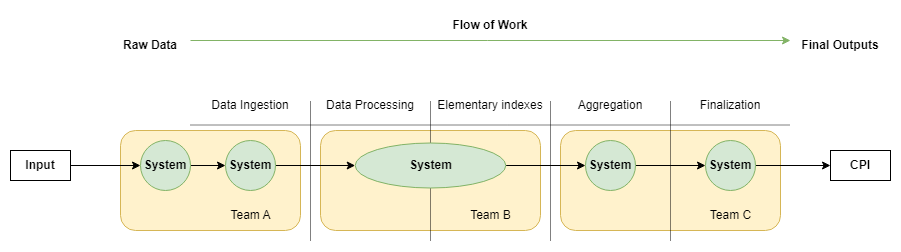

The diagram above was exported from draw.io. Its source (the exported page's mxGraphModel, read from the mxfile embedded in the PNG):
<mxGraphModel dx="2076" dy="1118" grid="1" gridSize="10" guides="1" tooltips="1" connect="1" arrows="1" fold="1" page="1" pageScale="1" pageWidth="850" pageHeight="1100" math="0" shadow="0">
  <root>
    <mxCell id="0" />
    <mxCell id="1" parent="0" />
    <mxCell id="IACA-NkdxXSS0XeJKZAz-35" value="" style="rounded=1;whiteSpace=wrap;html=1;fillColor=#fff2cc;strokeColor=#d6b656;" parent="1" vertex="1">
      <mxGeometry x="450" y="130" width="220" height="100" as="geometry" />
    </mxCell>
    <mxCell id="IACA-NkdxXSS0XeJKZAz-33" value="" style="rounded=1;whiteSpace=wrap;html=1;fillColor=#fff2cc;strokeColor=#d6b656;" parent="1" vertex="1">
      <mxGeometry x="210" y="130" width="220" height="100" as="geometry" />
    </mxCell>
    <mxCell id="IACA-NkdxXSS0XeJKZAz-31" value="" style="rounded=1;whiteSpace=wrap;html=1;fillColor=#fff2cc;strokeColor=#d6b656;" parent="1" vertex="1">
      <mxGeometry x="10" y="130" width="180" height="100" as="geometry" />
    </mxCell>
    <mxCell id="IACA-NkdxXSS0XeJKZAz-1" value="" style="endArrow=none;html=1;rounded=0;strokeWidth=1;dashed=1;dashPattern=1 1;" parent="1" edge="1">
      <mxGeometry width="50" height="50" relative="1" as="geometry">
        <mxPoint x="80" y="124.5" as="sourcePoint" />
        <mxPoint x="680" y="124.5" as="targetPoint" />
      </mxGeometry>
    </mxCell>
    <mxCell id="IACA-NkdxXSS0XeJKZAz-2" value="" style="endArrow=none;html=1;rounded=0;dashed=1;dashPattern=1 1;" parent="1" edge="1">
      <mxGeometry width="50" height="50" relative="1" as="geometry">
        <mxPoint x="200" y="240" as="sourcePoint" />
        <mxPoint x="200" y="100" as="targetPoint" />
      </mxGeometry>
    </mxCell>
    <mxCell id="IACA-NkdxXSS0XeJKZAz-3" value="" style="endArrow=none;html=1;rounded=0;dashed=1;dashPattern=1 1;" parent="1" edge="1">
      <mxGeometry width="50" height="50" relative="1" as="geometry">
        <mxPoint x="320" y="240" as="sourcePoint" />
        <mxPoint x="320" y="100" as="targetPoint" />
      </mxGeometry>
    </mxCell>
    <mxCell id="IACA-NkdxXSS0XeJKZAz-4" value="" style="endArrow=none;html=1;rounded=0;dashed=1;dashPattern=1 1;" parent="1" edge="1">
      <mxGeometry width="50" height="50" relative="1" as="geometry">
        <mxPoint x="440" y="240" as="sourcePoint" />
        <mxPoint x="440" y="100" as="targetPoint" />
      </mxGeometry>
    </mxCell>
    <mxCell id="IACA-NkdxXSS0XeJKZAz-7" value="" style="endArrow=classic;html=1;rounded=0;fillColor=#d5e8d4;strokeColor=#82b366;" parent="1" edge="1">
      <mxGeometry width="50" height="50" relative="1" as="geometry">
        <mxPoint x="80" y="40" as="sourcePoint" />
        <mxPoint x="680" y="40" as="targetPoint" />
      </mxGeometry>
    </mxCell>
    <mxCell id="IACA-NkdxXSS0XeJKZAz-8" value="Flow of Work" style="text;html=1;align=center;verticalAlign=middle;whiteSpace=wrap;rounded=0;fontStyle=1" parent="1" vertex="1">
      <mxGeometry x="340" y="10" width="80" height="30" as="geometry" />
    </mxCell>
    <mxCell id="IACA-NkdxXSS0XeJKZAz-9" value="&lt;b&gt;Raw Data&lt;/b&gt;" style="text;html=1;align=center;verticalAlign=middle;whiteSpace=wrap;rounded=0;" parent="1" vertex="1">
      <mxGeometry x="10" y="30" width="60" height="30" as="geometry" />
    </mxCell>
    <mxCell id="IACA-NkdxXSS0XeJKZAz-10" value="&lt;b&gt;Final Outputs&lt;/b&gt;" style="text;html=1;align=center;verticalAlign=middle;whiteSpace=wrap;rounded=0;" parent="1" vertex="1">
      <mxGeometry x="690" y="30" width="80" height="30" as="geometry" />
    </mxCell>
    <mxCell id="IACA-NkdxXSS0XeJKZAz-11" value="Data Ingestion" style="text;html=1;align=center;verticalAlign=middle;whiteSpace=wrap;rounded=0;" parent="1" vertex="1">
      <mxGeometry x="80" y="90" width="120" height="30" as="geometry" />
    </mxCell>
    <mxCell id="IACA-NkdxXSS0XeJKZAz-12" value="Data Processing" style="text;html=1;align=center;verticalAlign=middle;whiteSpace=wrap;rounded=0;" parent="1" vertex="1">
      <mxGeometry x="200" y="90" width="120" height="30" as="geometry" />
    </mxCell>
    <mxCell id="IACA-NkdxXSS0XeJKZAz-13" value="Elementary indexes" style="text;html=1;align=center;verticalAlign=middle;whiteSpace=wrap;rounded=0;" parent="1" vertex="1">
      <mxGeometry x="320" y="84.5" width="120" height="40" as="geometry" />
    </mxCell>
    <mxCell id="IACA-NkdxXSS0XeJKZAz-15" value="" style="endArrow=none;html=1;rounded=0;dashed=1;dashPattern=1 1;" parent="1" edge="1">
      <mxGeometry width="50" height="50" relative="1" as="geometry">
        <mxPoint x="560" y="240" as="sourcePoint" />
        <mxPoint x="560" y="100" as="targetPoint" />
      </mxGeometry>
    </mxCell>
    <mxCell id="IACA-NkdxXSS0XeJKZAz-16" value="Aggregation" style="text;html=1;align=center;verticalAlign=middle;whiteSpace=wrap;rounded=0;" parent="1" vertex="1">
      <mxGeometry x="440" y="90" width="120" height="30" as="geometry" />
    </mxCell>
    <mxCell id="IACA-NkdxXSS0XeJKZAz-17" value="Finalization" style="text;html=1;align=center;verticalAlign=middle;whiteSpace=wrap;rounded=0;" parent="1" vertex="1">
      <mxGeometry x="560" y="90" width="120" height="30" as="geometry" />
    </mxCell>
    <mxCell id="IACA-NkdxXSS0XeJKZAz-38" style="edgeStyle=orthogonalEdgeStyle;rounded=0;orthogonalLoop=1;jettySize=auto;html=1;exitX=1;exitY=0.5;exitDx=0;exitDy=0;entryX=0;entryY=0.5;entryDx=0;entryDy=0;" parent="1" source="IACA-NkdxXSS0XeJKZAz-18" target="IACA-NkdxXSS0XeJKZAz-37" edge="1">
      <mxGeometry relative="1" as="geometry" />
    </mxCell>
    <mxCell id="IACA-NkdxXSS0XeJKZAz-18" value="&lt;b&gt;System&lt;/b&gt;" style="ellipse;whiteSpace=wrap;html=1;aspect=fixed;fillColor=#d5e8d4;strokeColor=#82b366;" parent="1" vertex="1">
      <mxGeometry x="115" y="140" width="50" height="50" as="geometry" />
    </mxCell>
    <mxCell id="IACA-NkdxXSS0XeJKZAz-21" style="edgeStyle=orthogonalEdgeStyle;rounded=0;orthogonalLoop=1;jettySize=auto;html=1;" parent="1" source="IACA-NkdxXSS0XeJKZAz-39" target="IACA-NkdxXSS0XeJKZAz-18" edge="1">
      <mxGeometry relative="1" as="geometry" />
    </mxCell>
    <mxCell id="IACA-NkdxXSS0XeJKZAz-20" value="&lt;b&gt;Input&lt;/b&gt;" style="text;html=1;align=center;verticalAlign=middle;whiteSpace=wrap;rounded=0;strokeColor=default;" parent="1" vertex="1">
      <mxGeometry x="-100" y="150" width="60" height="30" as="geometry" />
    </mxCell>
    <mxCell id="IACA-NkdxXSS0XeJKZAz-27" style="edgeStyle=orthogonalEdgeStyle;rounded=0;orthogonalLoop=1;jettySize=auto;html=1;exitX=1;exitY=0.5;exitDx=0;exitDy=0;" parent="1" source="IACA-NkdxXSS0XeJKZAz-37" target="IACA-NkdxXSS0XeJKZAz-25" edge="1">
      <mxGeometry relative="1" as="geometry">
        <mxPoint x="405" y="165" as="sourcePoint" />
      </mxGeometry>
    </mxCell>
    <mxCell id="IACA-NkdxXSS0XeJKZAz-28" style="edgeStyle=orthogonalEdgeStyle;rounded=0;orthogonalLoop=1;jettySize=auto;html=1;" parent="1" source="IACA-NkdxXSS0XeJKZAz-25" target="IACA-NkdxXSS0XeJKZAz-26" edge="1">
      <mxGeometry relative="1" as="geometry" />
    </mxCell>
    <mxCell id="IACA-NkdxXSS0XeJKZAz-25" value="&lt;b&gt;System&lt;/b&gt;" style="ellipse;whiteSpace=wrap;html=1;aspect=fixed;fillColor=#d5e8d4;strokeColor=#82b366;" parent="1" vertex="1">
      <mxGeometry x="475" y="140" width="50" height="50" as="geometry" />
    </mxCell>
    <mxCell id="IACA-NkdxXSS0XeJKZAz-30" style="edgeStyle=orthogonalEdgeStyle;rounded=0;orthogonalLoop=1;jettySize=auto;html=1;entryX=0;entryY=0.5;entryDx=0;entryDy=0;" parent="1" source="IACA-NkdxXSS0XeJKZAz-26" target="IACA-NkdxXSS0XeJKZAz-29" edge="1">
      <mxGeometry relative="1" as="geometry" />
    </mxCell>
    <mxCell id="IACA-NkdxXSS0XeJKZAz-26" value="&lt;b&gt;System&lt;/b&gt;" style="ellipse;whiteSpace=wrap;html=1;aspect=fixed;fillColor=#d5e8d4;strokeColor=#82b366;" parent="1" vertex="1">
      <mxGeometry x="595" y="140" width="50" height="50" as="geometry" />
    </mxCell>
    <mxCell id="IACA-NkdxXSS0XeJKZAz-29" value="&lt;b&gt;CPI&lt;/b&gt;" style="text;html=1;align=center;verticalAlign=middle;whiteSpace=wrap;rounded=0;strokeColor=default;" parent="1" vertex="1">
      <mxGeometry x="720" y="150" width="60" height="30" as="geometry" />
    </mxCell>
    <mxCell id="IACA-NkdxXSS0XeJKZAz-32" value="Team A" style="text;html=1;align=center;verticalAlign=middle;whiteSpace=wrap;rounded=0;" parent="1" vertex="1">
      <mxGeometry x="97.5" y="200" width="85" height="30" as="geometry" />
    </mxCell>
    <mxCell id="IACA-NkdxXSS0XeJKZAz-34" value="Team B" style="text;html=1;align=center;verticalAlign=middle;whiteSpace=wrap;rounded=0;" parent="1" vertex="1">
      <mxGeometry x="337.5" y="200" width="85" height="30" as="geometry" />
    </mxCell>
    <mxCell id="IACA-NkdxXSS0XeJKZAz-36" value="Team C" style="text;html=1;align=center;verticalAlign=middle;whiteSpace=wrap;rounded=0;" parent="1" vertex="1">
      <mxGeometry x="577.5" y="200" width="85" height="30" as="geometry" />
    </mxCell>
    <mxCell id="IACA-NkdxXSS0XeJKZAz-37" value="&lt;b&gt;System&lt;/b&gt;" style="ellipse;whiteSpace=wrap;html=1;fillColor=#d5e8d4;strokeColor=#82b366;" parent="1" vertex="1">
      <mxGeometry x="244.69" y="142.5" width="150.62" height="45" as="geometry" />
    </mxCell>
    <mxCell id="IACA-NkdxXSS0XeJKZAz-40" value="" style="edgeStyle=orthogonalEdgeStyle;rounded=0;orthogonalLoop=1;jettySize=auto;html=1;" parent="1" source="IACA-NkdxXSS0XeJKZAz-20" target="IACA-NkdxXSS0XeJKZAz-39" edge="1">
      <mxGeometry relative="1" as="geometry">
        <mxPoint x="-40" y="165" as="sourcePoint" />
        <mxPoint x="115" y="165" as="targetPoint" />
      </mxGeometry>
    </mxCell>
    <mxCell id="IACA-NkdxXSS0XeJKZAz-39" value="&lt;b&gt;System&lt;/b&gt;" style="ellipse;whiteSpace=wrap;html=1;aspect=fixed;fillColor=#d5e8d4;strokeColor=#82b366;" parent="1" vertex="1">
      <mxGeometry x="30" y="140" width="50" height="50" as="geometry" />
    </mxCell>
  </root>
</mxGraphModel>